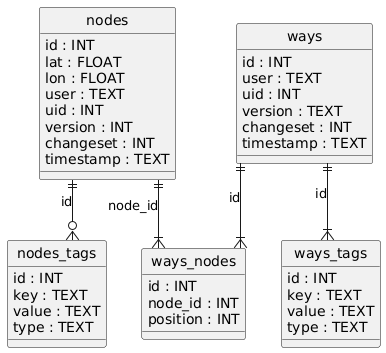

The diagram above was rendered by PlantUML. Its source (embedded in the PNG):
@startuml
hide circle
skinparam linetype ortho

entity "nodes" as nodes {
  id : INT
  lat : FLOAT
  lon : FLOAT
  user : TEXT
  uid : INT
  version : INT
  changeset : INT
  timestamp : TEXT
}

entity "nodes_tags" as nodes_tags {
  id : INT
  key : TEXT
  value : TEXT
  type : TEXT
}

entity "ways" as ways {
  id : INT
  user : TEXT
  uid : INT
  version : TEXT
  changeset : INT
  timestamp : TEXT
}

entity "ways_tags" as ways_tags {
  id : INT
  key : TEXT
  value : TEXT
  type : TEXT
}

entity "ways_nodes" as ways_nodes {
  id : INT
  node_id : INT
  position : INT
}

nodes ||--o{ nodes_tags : "id"
ways ||--|{ ways_tags : "id"
ways ||--|{ ways_nodes : "id"
nodes ||--|{ ways_nodes : "node_id"
@enduml